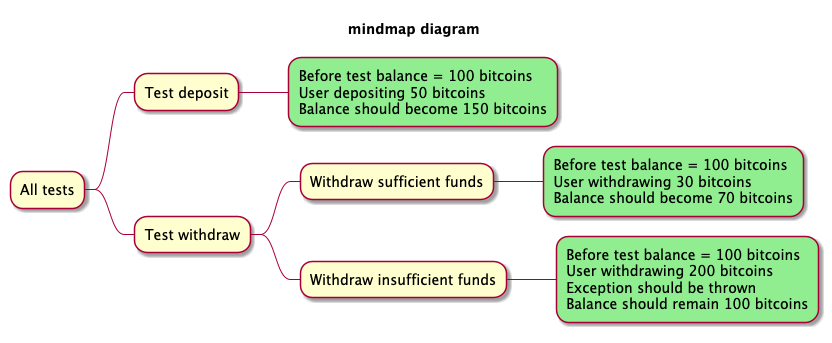

The diagram above was rendered by PlantUML. Its source (embedded in the PNG):
@startmindmap
skin rose
title mindmap diagram

* All tests
** Test deposit
***[#lightgreen] Before test balance = 100 bitcoins\nUser depositing 50 bitcoins\nBalance should become 150 bitcoins
** Test withdraw
*** Withdraw sufficient funds
****[#lightgreen] Before test balance = 100 bitcoins\nUser withdrawing 30 bitcoins\nBalance should become 70 bitcoins
*** Withdraw insufficient funds
****[#lightgreen] Before test balance = 100 bitcoins\nUser withdrawing 200 bitcoins\nException should be thrown\nBalance should remain 100 bitcoins
@endmindmap